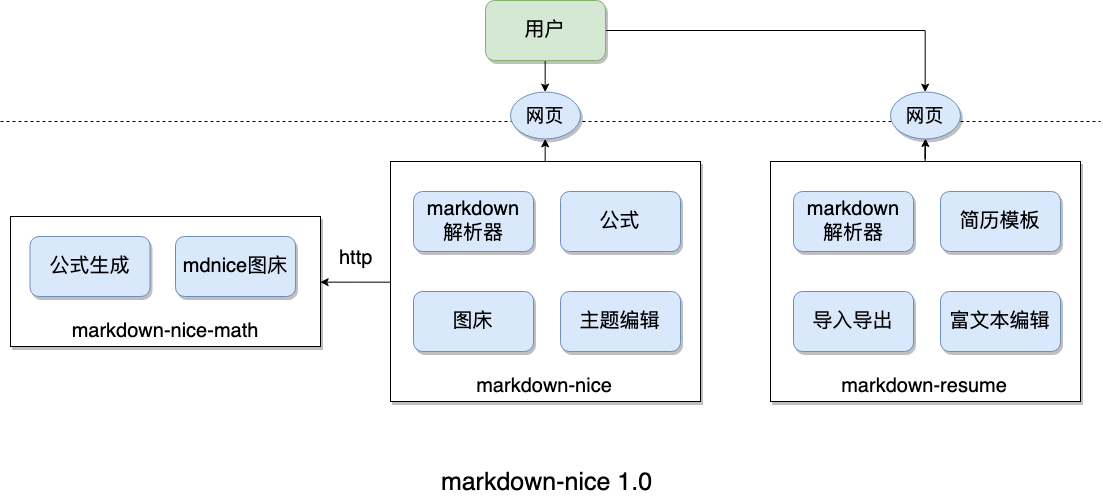

The diagram above was exported from draw.io. Its source (the exported page's mxGraphModel, read from the mxfile embedded in the PNG):
<mxGraphModel dx="2357" dy="2216" grid="1" gridSize="10" guides="1" tooltips="1" connect="1" arrows="1" fold="1" page="1" pageScale="1" pageWidth="827" pageHeight="1169" math="0" shadow="0">
  <root>
    <mxCell id="0" />
    <mxCell id="1" parent="0" />
    <mxCell id="sE_CnGcEvHoUJQdlCfvU-9" value="http" style="edgeStyle=orthogonalEdgeStyle;rounded=0;orthogonalLoop=1;jettySize=auto;html=1;entryX=1;entryY=0.5;entryDx=0;entryDy=0;fontSize=20;startArrow=none;startFill=0;" edge="1" parent="1" source="sE_CnGcEvHoUJQdlCfvU-2" target="sE_CnGcEvHoUJQdlCfvU-7">
      <mxGeometry y="-25" relative="1" as="geometry">
        <mxPoint as="offset" />
      </mxGeometry>
    </mxCell>
    <mxCell id="u9V4y90pB11UpAc1E-Ub-24" style="edgeStyle=orthogonalEdgeStyle;rounded=0;orthogonalLoop=1;jettySize=auto;html=1;entryX=0.5;entryY=1;entryDx=0;entryDy=0;startArrow=none;startFill=0;fontSize=19;" edge="1" parent="1" source="sE_CnGcEvHoUJQdlCfvU-2" target="u9V4y90pB11UpAc1E-Ub-15">
      <mxGeometry relative="1" as="geometry" />
    </mxCell>
    <mxCell id="sE_CnGcEvHoUJQdlCfvU-2" value="markdown-nice" style="rounded=0;whiteSpace=wrap;html=1;shadow=1;fontSize=20;verticalAlign=bottom;" vertex="1" parent="1">
      <mxGeometry x="270" y="160" width="310" height="240" as="geometry" />
    </mxCell>
    <mxCell id="sE_CnGcEvHoUJQdlCfvU-1" value="markdown&lt;br&gt;解析器" style="rounded=1;whiteSpace=wrap;html=1;shadow=1;fillColor=#dae8fc;strokeColor=#6c8ebf;fontSize=20;" vertex="1" parent="1">
      <mxGeometry x="293" y="190" width="120" height="60" as="geometry" />
    </mxCell>
    <mxCell id="sE_CnGcEvHoUJQdlCfvU-4" value="主题编辑" style="rounded=1;whiteSpace=wrap;html=1;shadow=1;fillColor=#dae8fc;strokeColor=#6c8ebf;fontSize=20;" vertex="1" parent="1">
      <mxGeometry x="440" y="290" width="120" height="60" as="geometry" />
    </mxCell>
    <mxCell id="sE_CnGcEvHoUJQdlCfvU-5" value="图床" style="rounded=1;whiteSpace=wrap;html=1;shadow=1;fillColor=#dae8fc;strokeColor=#6c8ebf;fontSize=20;" vertex="1" parent="1">
      <mxGeometry x="293" y="290" width="120" height="60" as="geometry" />
    </mxCell>
    <mxCell id="sE_CnGcEvHoUJQdlCfvU-6" value="公式" style="rounded=1;whiteSpace=wrap;html=1;shadow=1;fillColor=#dae8fc;strokeColor=#6c8ebf;fontSize=20;" vertex="1" parent="1">
      <mxGeometry x="440" y="190" width="120" height="60" as="geometry" />
    </mxCell>
    <mxCell id="sE_CnGcEvHoUJQdlCfvU-7" value="markdown-nice-math" style="rounded=0;whiteSpace=wrap;html=1;shadow=1;fontSize=20;verticalAlign=bottom;" vertex="1" parent="1">
      <mxGeometry x="-110" y="215" width="310" height="130" as="geometry" />
    </mxCell>
    <mxCell id="sE_CnGcEvHoUJQdlCfvU-8" value="公式生成" style="rounded=1;whiteSpace=wrap;html=1;shadow=1;fillColor=#dae8fc;strokeColor=#6c8ebf;fontSize=20;" vertex="1" parent="1">
      <mxGeometry x="-90.5" y="235" width="120" height="60" as="geometry" />
    </mxCell>
    <mxCell id="sE_CnGcEvHoUJQdlCfvU-10" value="mdnice图床" style="rounded=1;whiteSpace=wrap;html=1;shadow=1;fillColor=#dae8fc;strokeColor=#6c8ebf;fontSize=20;" vertex="1" parent="1">
      <mxGeometry x="55" y="235" width="120" height="60" as="geometry" />
    </mxCell>
    <mxCell id="sE_CnGcEvHoUJQdlCfvU-11" value="markdown-nice 1.0" style="text;html=1;strokeColor=none;fillColor=none;align=center;verticalAlign=middle;whiteSpace=wrap;rounded=0;shadow=1;fontSize=25;" vertex="1" parent="1">
      <mxGeometry x="296.5" y="470" width="257" height="20" as="geometry" />
    </mxCell>
    <mxCell id="u9V4y90pB11UpAc1E-Ub-22" style="edgeStyle=orthogonalEdgeStyle;rounded=0;orthogonalLoop=1;jettySize=auto;html=1;startArrow=none;startFill=0;fontSize=19;" edge="1" parent="1" source="u9V4y90pB11UpAc1E-Ub-1" target="u9V4y90pB11UpAc1E-Ub-20">
      <mxGeometry relative="1" as="geometry" />
    </mxCell>
    <mxCell id="u9V4y90pB11UpAc1E-Ub-1" value="markdown-resume" style="rounded=0;whiteSpace=wrap;html=1;shadow=1;fontSize=20;verticalAlign=bottom;" vertex="1" parent="1">
      <mxGeometry x="650" y="160" width="310" height="240" as="geometry" />
    </mxCell>
    <mxCell id="u9V4y90pB11UpAc1E-Ub-2" value="markdown&lt;br&gt;解析器" style="rounded=1;whiteSpace=wrap;html=1;shadow=1;fillColor=#dae8fc;strokeColor=#6c8ebf;fontSize=20;" vertex="1" parent="1">
      <mxGeometry x="673" y="190" width="120" height="60" as="geometry" />
    </mxCell>
    <mxCell id="u9V4y90pB11UpAc1E-Ub-3" value="简历模板" style="rounded=1;whiteSpace=wrap;html=1;shadow=1;fillColor=#dae8fc;strokeColor=#6c8ebf;fontSize=20;" vertex="1" parent="1">
      <mxGeometry x="820" y="190" width="120" height="60" as="geometry" />
    </mxCell>
    <mxCell id="u9V4y90pB11UpAc1E-Ub-4" value="富文本编辑" style="rounded=1;whiteSpace=wrap;html=1;shadow=1;fillColor=#dae8fc;strokeColor=#6c8ebf;fontSize=20;" vertex="1" parent="1">
      <mxGeometry x="820" y="290" width="120" height="60" as="geometry" />
    </mxCell>
    <mxCell id="u9V4y90pB11UpAc1E-Ub-6" value="导入导出" style="rounded=1;whiteSpace=wrap;html=1;shadow=1;fillColor=#dae8fc;strokeColor=#6c8ebf;fontSize=20;" vertex="1" parent="1">
      <mxGeometry x="673" y="290" width="120" height="60" as="geometry" />
    </mxCell>
    <mxCell id="u9V4y90pB11UpAc1E-Ub-7" value="" style="endArrow=none;dashed=1;html=1;fontSize=25;" edge="1" parent="1">
      <mxGeometry width="50" height="50" relative="1" as="geometry">
        <mxPoint x="-120" y="120" as="sourcePoint" />
        <mxPoint x="980" y="120" as="targetPoint" />
      </mxGeometry>
    </mxCell>
    <mxCell id="u9V4y90pB11UpAc1E-Ub-19" style="edgeStyle=orthogonalEdgeStyle;rounded=0;orthogonalLoop=1;jettySize=auto;html=1;entryX=0.5;entryY=0;entryDx=0;entryDy=0;startArrow=none;startFill=0;fontSize=19;" edge="1" parent="1" source="u9V4y90pB11UpAc1E-Ub-8" target="u9V4y90pB11UpAc1E-Ub-15">
      <mxGeometry relative="1" as="geometry" />
    </mxCell>
    <mxCell id="u9V4y90pB11UpAc1E-Ub-25" style="edgeStyle=orthogonalEdgeStyle;rounded=0;orthogonalLoop=1;jettySize=auto;html=1;entryX=0.5;entryY=0;entryDx=0;entryDy=0;startArrow=none;startFill=0;fontSize=19;" edge="1" parent="1" source="u9V4y90pB11UpAc1E-Ub-8" target="u9V4y90pB11UpAc1E-Ub-20">
      <mxGeometry relative="1" as="geometry" />
    </mxCell>
    <mxCell id="u9V4y90pB11UpAc1E-Ub-8" value="用户" style="rounded=1;whiteSpace=wrap;html=1;shadow=1;fillColor=#d5e8d4;strokeColor=#82b366;fontSize=20;" vertex="1" parent="1">
      <mxGeometry x="365" y="-1" width="120" height="60" as="geometry" />
    </mxCell>
    <mxCell id="u9V4y90pB11UpAc1E-Ub-15" value="网页" style="ellipse;whiteSpace=wrap;html=1;rounded=1;shadow=1;fontSize=19;fillColor=#dae8fc;strokeColor=#6c8ebf;" vertex="1" parent="1">
      <mxGeometry x="390" y="90" width="70" height="47" as="geometry" />
    </mxCell>
    <mxCell id="u9V4y90pB11UpAc1E-Ub-20" value="网页" style="ellipse;whiteSpace=wrap;html=1;rounded=1;shadow=1;fontSize=19;fillColor=#dae8fc;strokeColor=#6c8ebf;" vertex="1" parent="1">
      <mxGeometry x="770" y="90" width="70" height="47" as="geometry" />
    </mxCell>
  </root>
</mxGraphModel>